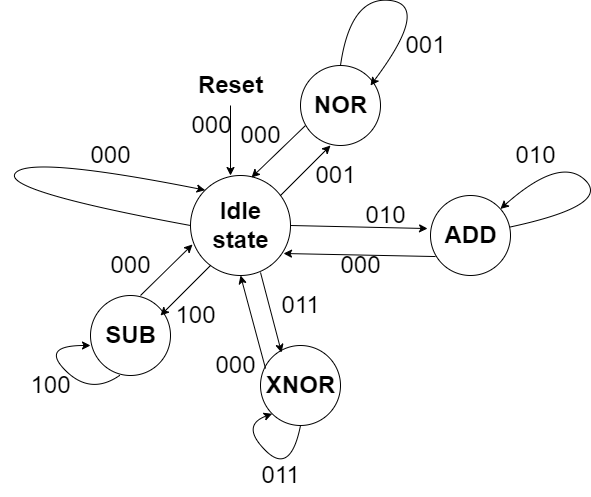

The diagram above was exported from draw.io. Its source (the exported page's mxGraphModel, read from the mxfile embedded in the PNG):
<mxGraphModel dx="880" dy="476" grid="1" gridSize="10" guides="1" tooltips="1" connect="1" arrows="1" fold="1" page="1" pageScale="1" pageWidth="850" pageHeight="1100" math="0" shadow="0">
  <root>
    <mxCell id="0" />
    <mxCell id="1" parent="0" />
    <mxCell id="V3vpsLa1KZLxdeAvR4PL-1" value="" style="ellipse;whiteSpace=wrap;html=1;aspect=fixed;" vertex="1" parent="1">
      <mxGeometry x="360" y="290" width="100" height="100" as="geometry" />
    </mxCell>
    <mxCell id="V3vpsLa1KZLxdeAvR4PL-3" value="" style="endArrow=classic;html=1;rounded=0;" edge="1" parent="1">
      <mxGeometry width="50" height="50" relative="1" as="geometry">
        <mxPoint x="450" y="310" as="sourcePoint" />
        <mxPoint x="500" y="260" as="targetPoint" />
      </mxGeometry>
    </mxCell>
    <mxCell id="V3vpsLa1KZLxdeAvR4PL-4" value="" style="endArrow=classic;html=1;rounded=0;entryX=0.61;entryY=0.02;entryDx=0;entryDy=0;entryPerimeter=0;" edge="1" parent="1" target="V3vpsLa1KZLxdeAvR4PL-1">
      <mxGeometry width="50" height="50" relative="1" as="geometry">
        <mxPoint x="475" y="240" as="sourcePoint" />
        <mxPoint x="425" y="290" as="targetPoint" />
      </mxGeometry>
    </mxCell>
    <mxCell id="V3vpsLa1KZLxdeAvR4PL-6" value="" style="ellipse;whiteSpace=wrap;html=1;aspect=fixed;" vertex="1" parent="1">
      <mxGeometry x="470" y="180" width="80" height="80" as="geometry" />
    </mxCell>
    <mxCell id="V3vpsLa1KZLxdeAvR4PL-7" value="" style="endArrow=classic;html=1;rounded=0;" edge="1" parent="1">
      <mxGeometry x="-1" y="63" width="50" height="50" relative="1" as="geometry">
        <mxPoint x="400" y="220" as="sourcePoint" />
        <mxPoint x="400" y="290" as="targetPoint" />
        <mxPoint x="-3" y="-20" as="offset" />
      </mxGeometry>
    </mxCell>
    <mxCell id="V3vpsLa1KZLxdeAvR4PL-8" value="Idle&lt;br&gt;state" style="text;strokeColor=none;fillColor=none;html=1;fontSize=24;fontStyle=1;verticalAlign=middle;align=center;" vertex="1" parent="1">
      <mxGeometry x="375" y="320" width="70" height="40" as="geometry" />
    </mxCell>
    <mxCell id="V3vpsLa1KZLxdeAvR4PL-9" value="NOR" style="text;strokeColor=none;fillColor=none;html=1;fontSize=24;fontStyle=1;verticalAlign=middle;align=center;" vertex="1" parent="1">
      <mxGeometry x="460" y="200" width="100" height="40" as="geometry" />
    </mxCell>
    <mxCell id="V3vpsLa1KZLxdeAvR4PL-10" value="Reset" style="text;strokeColor=none;fillColor=none;html=1;fontSize=24;fontStyle=1;verticalAlign=middle;align=center;" vertex="1" parent="1">
      <mxGeometry x="350" y="180" width="100" height="40" as="geometry" />
    </mxCell>
    <mxCell id="V3vpsLa1KZLxdeAvR4PL-11" value="" style="ellipse;whiteSpace=wrap;html=1;aspect=fixed;" vertex="1" parent="1">
      <mxGeometry x="260" y="410" width="80" height="80" as="geometry" />
    </mxCell>
    <mxCell id="V3vpsLa1KZLxdeAvR4PL-12" value="" style="endArrow=classic;html=1;rounded=0;entryX=0.02;entryY=0.69;entryDx=0;entryDy=0;entryPerimeter=0;" edge="1" parent="1" target="V3vpsLa1KZLxdeAvR4PL-1">
      <mxGeometry width="50" height="50" relative="1" as="geometry">
        <mxPoint x="310" y="410" as="sourcePoint" />
        <mxPoint x="370" y="350" as="targetPoint" />
      </mxGeometry>
    </mxCell>
    <mxCell id="V3vpsLa1KZLxdeAvR4PL-13" value="" style="endArrow=classic;html=1;rounded=0;" edge="1" parent="1">
      <mxGeometry width="50" height="50" relative="1" as="geometry">
        <mxPoint x="380" y="380" as="sourcePoint" />
        <mxPoint x="330" y="430" as="targetPoint" />
      </mxGeometry>
    </mxCell>
    <mxCell id="V3vpsLa1KZLxdeAvR4PL-14" value="SUB" style="text;strokeColor=none;fillColor=none;html=1;fontSize=24;fontStyle=1;verticalAlign=middle;align=center;" vertex="1" parent="1">
      <mxGeometry x="250" y="430" width="100" height="40" as="geometry" />
    </mxCell>
    <mxCell id="V3vpsLa1KZLxdeAvR4PL-15" value="" style="ellipse;whiteSpace=wrap;html=1;aspect=fixed;" vertex="1" parent="1">
      <mxGeometry x="430" y="460" width="80" height="80" as="geometry" />
    </mxCell>
    <mxCell id="V3vpsLa1KZLxdeAvR4PL-16" value="" style="ellipse;whiteSpace=wrap;html=1;aspect=fixed;" vertex="1" parent="1">
      <mxGeometry x="600" y="310" width="80" height="80" as="geometry" />
    </mxCell>
    <mxCell id="V3vpsLa1KZLxdeAvR4PL-17" value="" style="endArrow=classic;html=1;rounded=0;exitX=1;exitY=0.5;exitDx=0;exitDy=0;entryX=-0.037;entryY=0.413;entryDx=0;entryDy=0;entryPerimeter=0;" edge="1" parent="1" source="V3vpsLa1KZLxdeAvR4PL-1" target="V3vpsLa1KZLxdeAvR4PL-16">
      <mxGeometry width="50" height="50" relative="1" as="geometry">
        <mxPoint x="480" y="360" as="sourcePoint" />
        <mxPoint x="530" y="310" as="targetPoint" />
      </mxGeometry>
    </mxCell>
    <mxCell id="V3vpsLa1KZLxdeAvR4PL-18" value="" style="endArrow=classic;html=1;rounded=0;exitX=0.063;exitY=0.763;exitDx=0;exitDy=0;exitPerimeter=0;entryX=0.93;entryY=0.78;entryDx=0;entryDy=0;entryPerimeter=0;" edge="1" parent="1" source="V3vpsLa1KZLxdeAvR4PL-16" target="V3vpsLa1KZLxdeAvR4PL-1">
      <mxGeometry width="50" height="50" relative="1" as="geometry">
        <mxPoint x="600.0015858717884" y="367.7811992150994" as="sourcePoint" />
        <mxPoint x="459.94" y="360" as="targetPoint" />
      </mxGeometry>
    </mxCell>
    <mxCell id="V3vpsLa1KZLxdeAvR4PL-19" value="" style="endArrow=classic;html=1;rounded=0;exitX=0.063;exitY=0.288;exitDx=0;exitDy=0;exitPerimeter=0;entryX=0.5;entryY=1;entryDx=0;entryDy=0;" edge="1" parent="1" source="V3vpsLa1KZLxdeAvR4PL-15" target="V3vpsLa1KZLxdeAvR4PL-1">
      <mxGeometry width="50" height="50" relative="1" as="geometry">
        <mxPoint x="380" y="460" as="sourcePoint" />
        <mxPoint x="430" y="410" as="targetPoint" />
      </mxGeometry>
    </mxCell>
    <mxCell id="V3vpsLa1KZLxdeAvR4PL-20" value="" style="endArrow=classic;html=1;rounded=0;entryX=0.263;entryY=0.088;entryDx=0;entryDy=0;entryPerimeter=0;" edge="1" parent="1" target="V3vpsLa1KZLxdeAvR4PL-15">
      <mxGeometry x="-0.2045" y="10" width="50" height="50" relative="1" as="geometry">
        <mxPoint x="430.00000000000006" y="386.96000000000004" as="sourcePoint" />
        <mxPoint x="450" y="460" as="targetPoint" />
        <mxPoint x="-1" as="offset" />
      </mxGeometry>
    </mxCell>
    <mxCell id="V3vpsLa1KZLxdeAvR4PL-21" value="ADD" style="text;strokeColor=none;fillColor=none;html=1;fontSize=24;fontStyle=1;verticalAlign=middle;align=center;" vertex="1" parent="1">
      <mxGeometry x="590" y="330" width="100" height="40" as="geometry" />
    </mxCell>
    <mxCell id="V3vpsLa1KZLxdeAvR4PL-22" value="XNOR" style="text;strokeColor=none;fillColor=none;html=1;fontSize=24;fontStyle=1;verticalAlign=middle;align=center;" vertex="1" parent="1">
      <mxGeometry x="420" y="480" width="100" height="40" as="geometry" />
    </mxCell>
    <mxCell id="V3vpsLa1KZLxdeAvR4PL-27" value="&lt;span style=&quot;font-weight: normal;&quot;&gt;000&lt;/span&gt;" style="text;strokeColor=none;fillColor=none;html=1;fontSize=24;fontStyle=1;verticalAlign=middle;align=center;" vertex="1" parent="1">
      <mxGeometry x="380" y="220" height="40" as="geometry" />
    </mxCell>
    <mxCell id="V3vpsLa1KZLxdeAvR4PL-29" value="&lt;span style=&quot;font-weight: normal;&quot;&gt;000&lt;/span&gt;" style="text;strokeColor=none;fillColor=none;html=1;fontSize=24;fontStyle=1;verticalAlign=middle;align=center;" vertex="1" parent="1">
      <mxGeometry x="230" y="250" width="100" height="40" as="geometry" />
    </mxCell>
    <mxCell id="V3vpsLa1KZLxdeAvR4PL-32" value="" style="curved=1;endArrow=classic;html=1;rounded=0;entryX=0;entryY=0;entryDx=0;entryDy=0;exitX=0;exitY=0.5;exitDx=0;exitDy=0;" edge="1" parent="1" source="V3vpsLa1KZLxdeAvR4PL-1" target="V3vpsLa1KZLxdeAvR4PL-1">
      <mxGeometry width="50" height="50" relative="1" as="geometry">
        <mxPoint x="210" y="350" as="sourcePoint" />
        <mxPoint x="260" y="300" as="targetPoint" />
        <Array as="points">
          <mxPoint x="170" y="305" />
          <mxPoint x="200" y="270" />
        </Array>
      </mxGeometry>
    </mxCell>
    <mxCell id="V3vpsLa1KZLxdeAvR4PL-33" value="&lt;span style=&quot;font-weight: normal;&quot;&gt;000&lt;/span&gt;" style="text;strokeColor=none;fillColor=none;html=1;fontSize=24;fontStyle=1;verticalAlign=middle;align=center;" vertex="1" parent="1">
      <mxGeometry x="400" y="230" width="60" height="40" as="geometry" />
    </mxCell>
    <mxCell id="V3vpsLa1KZLxdeAvR4PL-34" value="&lt;span style=&quot;font-weight: normal;&quot;&gt;001&lt;/span&gt;" style="text;strokeColor=none;fillColor=none;html=1;fontSize=24;fontStyle=1;verticalAlign=middle;align=center;" vertex="1" parent="1">
      <mxGeometry x="480" y="270" width="50" height="40" as="geometry" />
    </mxCell>
    <mxCell id="V3vpsLa1KZLxdeAvR4PL-35" value="&lt;span style=&quot;font-weight: normal;&quot;&gt;010&lt;/span&gt;" style="text;strokeColor=none;fillColor=none;html=1;fontSize=24;fontStyle=1;verticalAlign=middle;align=center;" vertex="1" parent="1">
      <mxGeometry x="520" y="310" width="70" height="40" as="geometry" />
    </mxCell>
    <mxCell id="V3vpsLa1KZLxdeAvR4PL-36" value="&lt;span style=&quot;font-weight: normal;&quot;&gt;000&lt;/span&gt;" style="text;strokeColor=none;fillColor=none;html=1;fontSize=24;fontStyle=1;verticalAlign=middle;align=center;" vertex="1" parent="1">
      <mxGeometry x="480" y="360" width="100" height="40" as="geometry" />
    </mxCell>
    <mxCell id="V3vpsLa1KZLxdeAvR4PL-38" value="" style="curved=1;endArrow=classic;html=1;rounded=0;exitX=0.5;exitY=0;exitDx=0;exitDy=0;entryX=0.8;entryY=0;entryDx=0;entryDy=0;entryPerimeter=0;" edge="1" parent="1" source="V3vpsLa1KZLxdeAvR4PL-6" target="V3vpsLa1KZLxdeAvR4PL-9">
      <mxGeometry width="50" height="50" relative="1" as="geometry">
        <mxPoint x="600" y="170" as="sourcePoint" />
        <mxPoint x="550" y="200" as="targetPoint" />
        <Array as="points">
          <mxPoint x="520" y="110" />
          <mxPoint x="600" y="120" />
        </Array>
      </mxGeometry>
    </mxCell>
    <mxCell id="V3vpsLa1KZLxdeAvR4PL-39" value="&lt;span style=&quot;font-weight: normal;&quot;&gt;001&lt;/span&gt;" style="text;strokeColor=none;fillColor=none;html=1;fontSize=24;fontStyle=1;verticalAlign=middle;align=center;" vertex="1" parent="1">
      <mxGeometry x="550" y="140" width="90" height="40" as="geometry" />
    </mxCell>
    <mxCell id="V3vpsLa1KZLxdeAvR4PL-40" value="" style="curved=1;endArrow=classic;html=1;rounded=0;" edge="1" parent="1" source="V3vpsLa1KZLxdeAvR4PL-16" target="V3vpsLa1KZLxdeAvR4PL-16">
      <mxGeometry width="50" height="50" relative="1" as="geometry">
        <mxPoint x="730" y="320" as="sourcePoint" />
        <mxPoint x="780" y="270" as="targetPoint" />
        <Array as="points">
          <mxPoint x="780" y="320" />
          <mxPoint x="730" y="270" />
        </Array>
      </mxGeometry>
    </mxCell>
    <mxCell id="V3vpsLa1KZLxdeAvR4PL-41" value="&lt;span style=&quot;font-weight: normal;&quot;&gt;010&lt;/span&gt;" style="text;strokeColor=none;fillColor=none;html=1;fontSize=24;fontStyle=1;verticalAlign=middle;align=center;" vertex="1" parent="1">
      <mxGeometry x="670" y="250" width="70" height="40" as="geometry" />
    </mxCell>
    <mxCell id="V3vpsLa1KZLxdeAvR4PL-43" value="&lt;span style=&quot;font-weight: normal;&quot;&gt;011&lt;/span&gt;" style="text;strokeColor=none;fillColor=none;html=1;fontSize=24;fontStyle=1;verticalAlign=middle;align=center;" vertex="1" parent="1">
      <mxGeometry x="440" y="400" width="60" height="40" as="geometry" />
    </mxCell>
    <mxCell id="V3vpsLa1KZLxdeAvR4PL-44" value="&lt;span style=&quot;font-weight: normal;&quot;&gt;000&lt;/span&gt;" style="text;strokeColor=none;fillColor=none;html=1;fontSize=24;fontStyle=1;verticalAlign=middle;align=center;" vertex="1" parent="1">
      <mxGeometry x="375" y="460" width="60" height="40" as="geometry" />
    </mxCell>
    <mxCell id="V3vpsLa1KZLxdeAvR4PL-45" value="&lt;span style=&quot;font-weight: normal;&quot;&gt;000&lt;/span&gt;" style="text;strokeColor=none;fillColor=none;html=1;fontSize=24;fontStyle=1;verticalAlign=middle;align=center;" vertex="1" parent="1">
      <mxGeometry x="250" y="360" width="100" height="40" as="geometry" />
    </mxCell>
    <mxCell id="V3vpsLa1KZLxdeAvR4PL-46" value="&lt;span style=&quot;font-weight: normal;&quot;&gt;100&lt;/span&gt;" style="text;strokeColor=none;fillColor=none;html=1;fontSize=24;fontStyle=1;verticalAlign=middle;align=center;" vertex="1" parent="1">
      <mxGeometry x="330" y="410" width="70" height="40" as="geometry" />
    </mxCell>
    <mxCell id="V3vpsLa1KZLxdeAvR4PL-47" value="" style="curved=1;endArrow=classic;html=1;rounded=0;exitX=0.363;exitY=1;exitDx=0;exitDy=0;exitPerimeter=0;" edge="1" parent="1" source="V3vpsLa1KZLxdeAvR4PL-11">
      <mxGeometry width="50" height="50" relative="1" as="geometry">
        <mxPoint x="210" y="510" as="sourcePoint" />
        <mxPoint x="260" y="460" as="targetPoint" />
        <Array as="points">
          <mxPoint x="260" y="510" />
          <mxPoint x="210" y="460" />
        </Array>
      </mxGeometry>
    </mxCell>
    <mxCell id="V3vpsLa1KZLxdeAvR4PL-48" value="&lt;span style=&quot;font-weight: normal;&quot;&gt;100&lt;/span&gt;" style="text;strokeColor=none;fillColor=none;html=1;fontSize=24;fontStyle=1;verticalAlign=middle;align=center;" vertex="1" parent="1">
      <mxGeometry x="170" y="480" width="100" height="40" as="geometry" />
    </mxCell>
    <mxCell id="V3vpsLa1KZLxdeAvR4PL-49" value="" style="curved=1;endArrow=classic;html=1;rounded=0;entryX=0;entryY=1;entryDx=0;entryDy=0;exitX=0.5;exitY=1;exitDx=0;exitDy=0;" edge="1" parent="1" source="V3vpsLa1KZLxdeAvR4PL-15" target="V3vpsLa1KZLxdeAvR4PL-15">
      <mxGeometry width="50" height="50" relative="1" as="geometry">
        <mxPoint x="410" y="590" as="sourcePoint" />
        <mxPoint x="460" y="540" as="targetPoint" />
        <Array as="points">
          <mxPoint x="460" y="590" />
          <mxPoint x="410" y="540" />
        </Array>
      </mxGeometry>
    </mxCell>
    <mxCell id="V3vpsLa1KZLxdeAvR4PL-50" value="&lt;span style=&quot;font-weight: normal;&quot;&gt;011&lt;/span&gt;" style="text;strokeColor=none;fillColor=none;html=1;fontSize=24;fontStyle=1;verticalAlign=middle;align=center;" vertex="1" parent="1">
      <mxGeometry x="400" y="570" width="100" height="40" as="geometry" />
    </mxCell>
  </root>
</mxGraphModel>